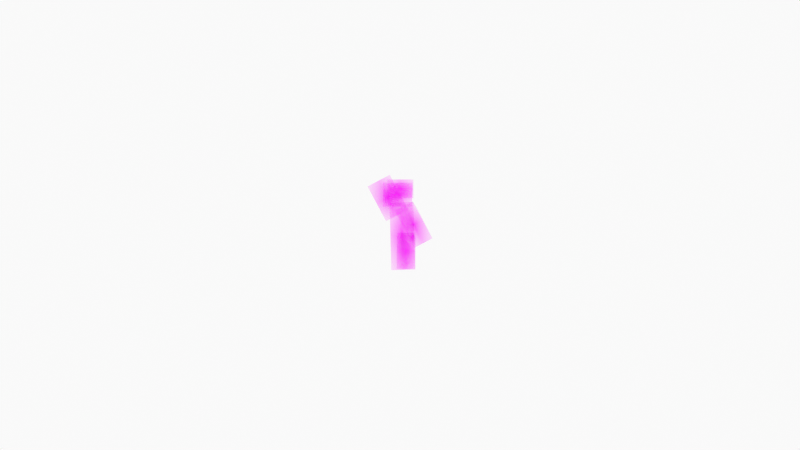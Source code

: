 # Source: karu_animatsioon.blend  (saved by Blender 3.0.42; exported with 4.5.12 LTS)
import bpy
from mathutils import Matrix  # noqa: F401  (used for matrix-valued properties, if any)

bpy.ops.wm.read_factory_settings(use_empty=True)
scene = bpy.context.scene
scene.name = 'Scene'

# ---- collections
col_collection = bpy.data.collections.new('Collection'); scene.collection.children.link(col_collection)
col_camera = bpy.data.collections.new('Camera'); scene.collection.children.link(col_camera)

# ---- images (referenced by path relative to the original .blend; pixels are not part of the script)
import os
ASSET_DIR = os.environ.get("B2B_ASSET_DIR", "")  # directory of the original .blend (textures are referenced by path, not embedded)
HERE = os.path.dirname(os.path.abspath(__file__))  # packed textures are extracted next to this script under _unpacked/

def load_image(name, relpath, width, height, colorspace="sRGB"):
    """Load a texture the original file referenced (path relative to the .blend, or extracted next to this script)."""
    p = next((c for c in (os.path.join(HERE, relpath), os.path.join(ASSET_DIR, relpath)) if relpath and os.path.exists(c)), "")
    if p:
        img = bpy.data.images.load(p, check_existing=True)
        img.name = name
    else:  # same state as the original file: an image datablock whose file is absent (Cycles renders it pink)
        img = bpy.data.images.new(name, width, height)
        img.source = "FILE"
        img.filepath = "//" + (relpath or name)
    img.colorspace_settings.name = colorspace
    return img
img_jalg2_png = load_image('jalg2.png', 'jalg2.png', 1024, 1024, 'sRGB')
img_keha_png = load_image('keha.png', 'keha.png', 1024, 1024, 'sRGB')
img_kiiver_png = load_image('kiiver.png', 'kiiver.png', 1024, 1024, 'sRGB')
img_k_si_png = load_image('käsi.png', 'käsi.png', 1024, 1024, 'sRGB')
img_pea_png = load_image('pea.png', 'pea.png', 1024, 1024, 'sRGB')
img_saba_png = load_image('saba.png', 'saba.png', 1024, 1024, 'sRGB')
img_viskek_si_png = load_image('viskekäsi.png', 'viskekäsi.png', 1024, 1024, 'sRGB')

# ---- materials (node trees are filled in below, after node groups)
mat_solid_stroke = bpy.data.materials.new('Solid Stroke')
mat_solid_stroke.use_transparent_shadow = False
mat_squares_stroke = bpy.data.materials.new('Squares Stroke')
mat_squares_stroke.use_transparent_shadow = False
mat_solid_fill = bpy.data.materials.new('Solid Fill')
mat_solid_fill.use_transparent_shadow = False
mat_dots_stroke = bpy.data.materials.new('Dots Stroke')
mat_dots_stroke.use_transparent_shadow = False
mat_jalg2 = bpy.data.materials.new('jalg2')
mat_jalg2.surface_render_method = 'BLENDED'
mat_jalg2.blend_method = 'BLEND'
mat_jalg2.use_transparent_shadow = False
mat_keha = bpy.data.materials.new('keha')
mat_keha.surface_render_method = 'BLENDED'
mat_keha.blend_method = 'BLEND'
mat_keha.use_transparent_shadow = False
mat_kiiver = bpy.data.materials.new('kiiver')
mat_kiiver.surface_render_method = 'BLENDED'
mat_kiiver.blend_method = 'BLEND'
mat_kiiver.use_transparent_shadow = False
mat_k_si = bpy.data.materials.new('käsi')
mat_k_si.surface_render_method = 'BLENDED'
mat_k_si.blend_method = 'BLEND'
mat_k_si.use_transparent_shadow = False
mat_pea = bpy.data.materials.new('pea')
mat_pea.surface_render_method = 'BLENDED'
mat_pea.blend_method = 'BLEND'
mat_pea.use_transparent_shadow = False
mat_saba = bpy.data.materials.new('saba')
mat_saba.surface_render_method = 'BLENDED'
mat_saba.blend_method = 'BLEND'
mat_saba.use_transparent_shadow = False
mat_viskek_si = bpy.data.materials.new('viskekäsi')
mat_viskek_si.surface_render_method = 'BLENDED'
mat_viskek_si.blend_method = 'BLEND'
mat_viskek_si.use_transparent_shadow = False

# ---- material node trees
mat_dots_stroke.use_nodes = True; mat_dots_stroke.node_tree.nodes.clear()
_N = mat_dots_stroke.node_tree.nodes; _L = mat_dots_stroke.node_tree.links
n0 = _N.new('ShaderNodeOutputMaterial'); n0.name = 'Material Output'; n0.location = (300, 300)
n1 = _N.new('ShaderNodeBsdfPrincipled'); n1.name = 'Principled BSDF'; n1.location = (10, 300)
n1.distribution = 'GGX'
n1.subsurface_method = 'RANDOM_WALK_SKIN'
n1.inputs[2].default_value = 0.4
n1.inputs[3].default_value = 1.45
n1.inputs[27].default_value = (0.0, 0.0, 0.0, 1.0)
n1.inputs[28].default_value = 1.0
_L.new(n1.outputs[0], n0.inputs[0])
n0.is_active_output = True
mat_jalg2.use_nodes = True; mat_jalg2.node_tree.nodes.clear()
_N = mat_jalg2.node_tree.nodes; _L = mat_jalg2.node_tree.links
n0 = _N.new('ShaderNodeOutputMaterial'); n0.name = 'Material Output'; n0.location = (300, 300)
n1 = _N.new('ShaderNodeTexImage'); n1.name = 'Image Texture'; n1.location = (-200, 300)
n1.image = img_jalg2_png
n1.extension = 'CLIP'
n2 = _N.new('ShaderNodeBsdfPrincipled'); n2.name = 'Principled BSDF'; n2.location = (0, 300)
n2.distribution = 'GGX'
n2.subsurface_method = 'RANDOM_WALK_SKIN'
n2.inputs[3].default_value = 1.45
n2.inputs[27].default_value = (0.0, 0.0, 0.0, 1.0)
n2.inputs[28].default_value = 1.0
_L.new(n1.outputs[0], n2.inputs[0])
_L.new(n1.outputs[1], n2.inputs[4])
_L.new(n2.outputs[0], n0.inputs[0])
n0.is_active_output = True
mat_keha.use_nodes = True; mat_keha.node_tree.nodes.clear()
_N = mat_keha.node_tree.nodes; _L = mat_keha.node_tree.links
n0 = _N.new('ShaderNodeOutputMaterial'); n0.name = 'Material Output'; n0.location = (300, 300)
n1 = _N.new('ShaderNodeTexImage'); n1.name = 'Image Texture'; n1.location = (-200, 300)
n1.image = img_keha_png
n1.extension = 'CLIP'
n2 = _N.new('ShaderNodeBsdfPrincipled'); n2.name = 'Principled BSDF'; n2.location = (0, 300)
n2.distribution = 'GGX'
n2.subsurface_method = 'RANDOM_WALK_SKIN'
n2.inputs[3].default_value = 1.45
n2.inputs[27].default_value = (0.0, 0.0, 0.0, 1.0)
n2.inputs[28].default_value = 1.0
_L.new(n1.outputs[0], n2.inputs[0])
_L.new(n1.outputs[1], n2.inputs[4])
_L.new(n2.outputs[0], n0.inputs[0])
n0.is_active_output = True
mat_kiiver.use_nodes = True; mat_kiiver.node_tree.nodes.clear()
_N = mat_kiiver.node_tree.nodes; _L = mat_kiiver.node_tree.links
n0 = _N.new('ShaderNodeBsdfPrincipled'); n0.name = 'Principled BSDF'; n0.location = (-89, 313)
n0.distribution = 'GGX'
n0.subsurface_method = 'RANDOM_WALK_SKIN'
n0.inputs[3].default_value = 1.45
n0.inputs[27].default_value = (0.0, 0.0, 0.0, 1.0)
n0.inputs[28].default_value = 1.0
n1 = _N.new('ShaderNodeOutputMaterial'); n1.name = 'Material Output'; n1.location = (211, 313)
n2 = _N.new('ShaderNodeTexImage'); n2.name = 'Image Texture'; n2.location = (-376, 320)
n2.image = img_kiiver_png
n2.extension = 'CLIP'
_L.new(n2.outputs[0], n0.inputs[0])
_L.new(n2.outputs[1], n0.inputs[4])
_L.new(n0.outputs[0], n1.inputs[0])
n1.is_active_output = True
mat_k_si.use_nodes = True; mat_k_si.node_tree.nodes.clear()
_N = mat_k_si.node_tree.nodes; _L = mat_k_si.node_tree.links
n0 = _N.new('ShaderNodeOutputMaterial'); n0.name = 'Material Output'; n0.location = (300, 300)
n1 = _N.new('ShaderNodeTexImage'); n1.name = 'Image Texture'; n1.location = (-200, 300)
n1.image = img_k_si_png
n1.extension = 'CLIP'
n2 = _N.new('ShaderNodeBsdfPrincipled'); n2.name = 'Principled BSDF'; n2.location = (0, 300)
n2.distribution = 'GGX'
n2.subsurface_method = 'RANDOM_WALK_SKIN'
n2.inputs[3].default_value = 1.45
n2.inputs[27].default_value = (0.0, 0.0, 0.0, 1.0)
n2.inputs[28].default_value = 1.0
_L.new(n1.outputs[0], n2.inputs[0])
_L.new(n1.outputs[1], n2.inputs[4])
_L.new(n2.outputs[0], n0.inputs[0])
n0.is_active_output = True
mat_pea.use_nodes = True; mat_pea.node_tree.nodes.clear()
_N = mat_pea.node_tree.nodes; _L = mat_pea.node_tree.links
n0 = _N.new('ShaderNodeOutputMaterial'); n0.name = 'Material Output'; n0.location = (300, 300)
n1 = _N.new('ShaderNodeTexImage'); n1.name = 'Image Texture'; n1.location = (-200, 300)
n1.image = img_pea_png
n1.extension = 'CLIP'
n2 = _N.new('ShaderNodeBsdfPrincipled'); n2.name = 'Principled BSDF'; n2.location = (0, 300)
n2.distribution = 'GGX'
n2.subsurface_method = 'RANDOM_WALK_SKIN'
n2.inputs[3].default_value = 1.45
n2.inputs[27].default_value = (0.0, 0.0, 0.0, 1.0)
n2.inputs[28].default_value = 1.0
_L.new(n1.outputs[0], n2.inputs[0])
_L.new(n1.outputs[1], n2.inputs[4])
_L.new(n2.outputs[0], n0.inputs[0])
n0.is_active_output = True
mat_saba.use_nodes = True; mat_saba.node_tree.nodes.clear()
_N = mat_saba.node_tree.nodes; _L = mat_saba.node_tree.links
n0 = _N.new('ShaderNodeOutputMaterial'); n0.name = 'Material Output'; n0.location = (300, 300)
n1 = _N.new('ShaderNodeTexImage'); n1.name = 'Image Texture'; n1.location = (-200, 300)
n1.image = img_saba_png
n1.extension = 'CLIP'
n2 = _N.new('ShaderNodeBsdfPrincipled'); n2.name = 'Principled BSDF'; n2.location = (0, 300)
n2.distribution = 'GGX'
n2.subsurface_method = 'RANDOM_WALK_SKIN'
n2.inputs[3].default_value = 1.45
n2.inputs[27].default_value = (0.0, 0.0, 0.0, 1.0)
n2.inputs[28].default_value = 1.0
_L.new(n1.outputs[0], n2.inputs[0])
_L.new(n1.outputs[1], n2.inputs[4])
_L.new(n2.outputs[0], n0.inputs[0])
n0.is_active_output = True
mat_viskek_si.use_nodes = True; mat_viskek_si.node_tree.nodes.clear()
_N = mat_viskek_si.node_tree.nodes; _L = mat_viskek_si.node_tree.links
n0 = _N.new('ShaderNodeOutputMaterial'); n0.name = 'Material Output'; n0.location = (300, 300)
n1 = _N.new('ShaderNodeTexImage'); n1.name = 'Image Texture'; n1.location = (-200, 300)
n1.image = img_viskek_si_png
n1.extension = 'CLIP'
n2 = _N.new('ShaderNodeBsdfPrincipled'); n2.name = 'Principled BSDF'; n2.location = (0, 300)
n2.distribution = 'GGX'
n2.subsurface_method = 'RANDOM_WALK_SKIN'
n2.inputs[3].default_value = 1.45
n2.inputs[27].default_value = (0.0, 0.0, 0.0, 1.0)
n2.inputs[28].default_value = 1.0
_L.new(n1.outputs[0], n2.inputs[0])
_L.new(n1.outputs[1], n2.inputs[4])
_L.new(n2.outputs[0], n0.inputs[0])
n0.is_active_output = True

# ---- world
world_world = bpy.data.worlds.new('World'); scene.world = world_world
world_world.use_nodes = True; world_world.node_tree.nodes.clear()
_N = world_world.node_tree.nodes; _L = world_world.node_tree.links
n0 = _N.new('ShaderNodeOutputWorld'); n0.name = 'World Output'; n0.location = (300, 300)
n1 = _N.new('ShaderNodeBackground'); n1.name = 'Background'; n1.location = (10, 300)
n1.inputs[0].default_value = (0.9513, 0.9513, 0.9513, 1.0)
_L.new(n1.outputs[0], n0.inputs[0])
n0.is_active_output = True
world_world.color = (0.9513, 0.9513, 0.9513)
world_world.use_sun_shadow = False
world_world.sun_shadow_jitter_overblur = 0.0

# ---- cameras
cam_camera = bpy.data.cameras.new('Camera')
cam_camera.display_size = 2.0

# ---- meshes
me_jalg2 = bpy.data.meshes.new('jalg2')
me_jalg2.from_pydata([(-0.2579, -0.5, 0.0), (0.2579, -0.5, 0.0), (-0.2579, 0.5, 0.0), (0.2579, 0.5, 0.0)], [], [(0, 1, 3, 2)])
_uv = me_jalg2.uv_layers.new(name='UVMap')
_uv.uv.foreach_set('vector', [0.0, 0.0, 1.0, 0.0, 1.0, 1.0, 0.0, 1.0])
me_jalg2.materials.append(mat_jalg2)
me_jalg2.use_remesh_fix_poles = True
me_jalg2.use_remesh_preserve_attributes = False
me_jalg2.update()
me_keha = bpy.data.meshes.new('keha')
me_keha.from_pydata([(-0.1763, -0.5, 0.0), (0.1763, -0.5, 0.0), (-0.1763, 0.5, 0.0), (0.1763, 0.5, 0.0)], [], [(0, 1, 3, 2)])
_uv = me_keha.uv_layers.new(name='UVMap')
_uv.uv.foreach_set('vector', [0.0, 0.0, 1.0, 0.0, 1.0, 1.0, 0.0, 1.0])
me_keha.materials.append(mat_keha)
me_keha.use_remesh_fix_poles = True
me_keha.use_remesh_preserve_attributes = False
me_keha.update()
me_kiiver = bpy.data.meshes.new('kiiver')
me_kiiver.from_pydata([(-0.6977, -0.5, 0.0), (0.6977, -0.5, 0.0), (-0.6977, 0.5, 0.0), (0.6977, 0.5, 0.0)], [], [(0, 1, 3, 2)])
_uv = me_kiiver.uv_layers.new(name='UVMap')
_uv.uv.foreach_set('vector', [0.0, 0.0, 1.0, 0.0, 1.0, 1.0, 0.0, 1.0])
me_kiiver.materials.append(mat_kiiver)
me_kiiver.use_remesh_fix_poles = True
me_kiiver.use_remesh_preserve_attributes = False
me_kiiver.update()
me_k_si = bpy.data.meshes.new('käsi')
me_k_si.from_pydata([(-0.2453, -0.5, 0.0), (0.2453, -0.5, 0.0), (-0.2453, 0.5, 0.0), (0.2453, 0.5, 0.0)], [], [(0, 1, 3, 2)])
_uv = me_k_si.uv_layers.new(name='UVMap')
_uv.uv.foreach_set('vector', [0.0, 0.0, 1.0, 0.0, 1.0, 1.0, 0.0, 1.0])
me_k_si.materials.append(mat_k_si)
me_k_si.use_remesh_fix_poles = True
me_k_si.use_remesh_preserve_attributes = False
me_k_si.update()
me_pea = bpy.data.meshes.new('pea')
me_pea.from_pydata([(-0.6053, -0.5, 0.0), (0.6053, -0.5, 0.0), (-0.6053, 0.5, 0.0), (0.6053, 0.5, 0.0)], [], [(0, 1, 3, 2)])
_uv = me_pea.uv_layers.new(name='UVMap')
_uv.uv.foreach_set('vector', [0.0, 0.0, 1.0, 0.0, 1.0, 1.0, 0.0, 1.0])
me_pea.materials.append(mat_pea)
me_pea.use_remesh_fix_poles = True
me_pea.use_remesh_preserve_attributes = False
me_pea.update()
me_saba = bpy.data.meshes.new('saba')
me_saba.from_pydata([(-0.2941, -0.5, 0.0), (0.2941, -0.5, 0.0), (-0.2941, 0.5, 0.0), (0.2941, 0.5, 0.0)], [], [(0, 1, 3, 2)])
_uv = me_saba.uv_layers.new(name='UVMap')
_uv.uv.foreach_set('vector', [0.0, 0.0, 1.0, 0.0, 1.0, 1.0, 0.0, 1.0])
me_saba.materials.append(mat_saba)
me_saba.use_remesh_fix_poles = True
me_saba.use_remesh_preserve_attributes = False
me_saba.update()
me_viskek_si = bpy.data.meshes.new('viskekäsi')
me_viskek_si.from_pydata([(-0.9464, -0.5, 0.0), (0.9464, -0.5, 0.0), (-0.9464, 0.5, 0.0), (0.9464, 0.5, 0.0)], [], [(0, 1, 3, 2)])
_uv = me_viskek_si.uv_layers.new(name='UVMap')
_uv.uv.foreach_set('vector', [0.0, 0.0, 1.0, 0.0, 1.0, 1.0, 0.0, 1.0])
me_viskek_si.materials.append(mat_viskek_si)
me_viskek_si.use_remesh_fix_poles = True
me_viskek_si.use_remesh_preserve_attributes = False
me_viskek_si.update()

# ---- objects
ob_stroke = bpy.data.objects.new('Stroke', None)
ob_jalg2 = bpy.data.objects.new('jalg2', me_jalg2)
ob_keha = bpy.data.objects.new('keha', me_keha)
ob_kiiver = bpy.data.objects.new('kiiver', me_kiiver)
ob_k_si = bpy.data.objects.new('käsi', me_k_si)
ob_pea = bpy.data.objects.new('pea', me_pea)
ob_saba = bpy.data.objects.new('saba', me_saba)
ob_viskek_si = bpy.data.objects.new('viskekäsi', me_viskek_si)
ob_camera = bpy.data.objects.new('Camera', cam_camera)

# ---- transforms, parenting, visibility, modifiers, constraints
ob_stroke.location = (0.0, 0.0, 0.0)
ob_stroke.empty_display_size = 0.2
ob_stroke.empty_image_offset = (0.0, 0.0)
ob_stroke.empty_image_side = 'FRONT'
ob_stroke.use_grease_pencil_lights = True
ob_stroke.lineart.crease_threshold = 0.0
ob_jalg2.location = (0.06628, 0.0002032, -0.2751)
ob_jalg2.rotation_euler = (1.571, 0.007619, 0.0)
ob_jalg2.scale = (0.3904, 0.3904, 0.3904)
ob_keha.location = (0.02476, 0.0002032, -0.1176)
ob_keha.rotation_euler = (1.571, -0.02793, 0.0)
ob_keha.scale = (0.7293, 0.7293, 0.7293)
ob_kiiver.location = (0.003156, -0.03264, 0.3924)
ob_kiiver.rotation_euler = (1.571, 0.0, 0.0)
ob_kiiver.scale = (0.2021, 0.2021, 0.2021)
ob_k_si.location = (0.1466, 0.0002032, 0.007251)
ob_k_si.rotation_euler = (1.571, -0.4854, 0.0)
ob_k_si.scale = (0.4531, 0.4531, 0.4531)
ob_pea.location = (-0.02515, 0.0002032, 0.3294)
ob_pea.rotation_euler = (1.571, 0.0, 0.0)
ob_pea.scale = (0.2585, 0.2585, 0.2585)
ob_saba.location = (0.136, 0.03853, -0.133)
ob_saba.rotation_euler = (1.571, 0.0, 0.0)
ob_saba.scale = (0.08605, 0.08605, 0.08605)
ob_viskek_si.location = (-0.1308, 0.03688, 0.2949)
ob_viskek_si.rotation_euler = (1.571, 1.081, 0.0)
ob_viskek_si.scale = (-0.2256, 0.2726, 0.2725)
ob_camera.location = (0.0, -12.0, 0.0)
ob_camera.rotation_euler = (1.571, -0.0, -0.0)
ob_camera.empty_image_side = 'FRONT'
ob_camera.lineart.crease_threshold = 0.0

# ---- collection membership
col_collection.objects.link(ob_stroke)
col_collection.objects.link(ob_jalg2)
col_collection.objects.link(ob_keha)
col_collection.objects.link(ob_kiiver)
col_collection.objects.link(ob_k_si)
col_collection.objects.link(ob_pea)
col_collection.objects.link(ob_saba)
col_collection.objects.link(ob_viskek_si)
col_camera.objects.link(ob_camera)

# ---- scene / render settings (as saved in the file)
scene.camera = ob_camera
scene.frame_start = 0; scene.frame_end = 40; scene.frame_set(28)
scene.render.engine = 'BLENDER_EEVEE_NEXT'
scene.render.image_settings.file_format = 'FFMPEG'
scene.render.image_settings.color_mode = 'RGB'
scene.render.film_transparent = True
scene.cycles.sampling_pattern = 'TABULATED_SOBOL'
scene.cycles.use_light_tree = False
scene.view_settings.view_transform = 'Standard'
bpy.context.view_layer.update()

